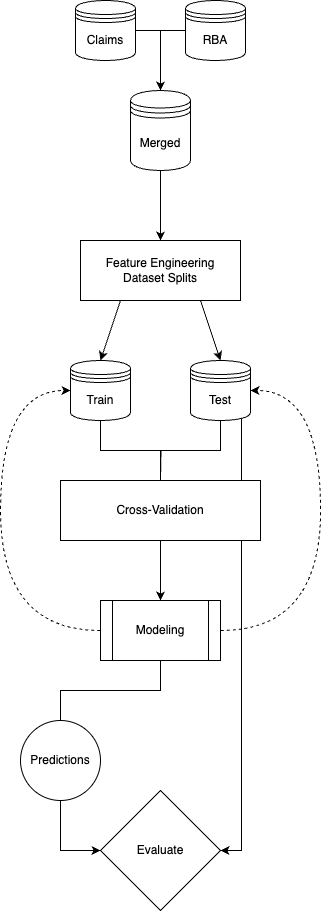

The diagram above was exported from draw.io. Its source (the exported page's mxGraphModel, read from the mxfile embedded in the PNG):
<mxGraphModel dx="2196" dy="1209" grid="1" gridSize="10" guides="1" tooltips="1" connect="1" arrows="1" fold="1" page="1" pageScale="1" pageWidth="850" pageHeight="1100" math="0" shadow="0">
  <root>
    <mxCell id="0" />
    <mxCell id="1" parent="0" />
    <mxCell id="aH8l6fvt9BVtE0sl3hhD-21" style="edgeStyle=orthogonalEdgeStyle;rounded=0;orthogonalLoop=1;jettySize=auto;html=1;exitX=1;exitY=0.5;exitDx=0;exitDy=0;entryX=0.5;entryY=0;entryDx=0;entryDy=0;endArrow=none;endFill=0;" parent="1" source="aH8l6fvt9BVtE0sl3hhD-1" target="aH8l6fvt9BVtE0sl3hhD-10" edge="1">
      <mxGeometry relative="1" as="geometry" />
    </mxCell>
    <mxCell id="aH8l6fvt9BVtE0sl3hhD-1" value="Claims" style="shape=datastore;whiteSpace=wrap;html=1;" parent="1" vertex="1">
      <mxGeometry x="340" y="95" width="60" height="60" as="geometry" />
    </mxCell>
    <mxCell id="IdiMGPWSgOoyYVCogiuX-1" style="edgeStyle=orthogonalEdgeStyle;rounded=0;orthogonalLoop=1;jettySize=auto;html=1;exitX=0;exitY=0.5;exitDx=0;exitDy=0;entryX=0.5;entryY=0;entryDx=0;entryDy=0;" edge="1" parent="1" source="aH8l6fvt9BVtE0sl3hhD-4" target="aH8l6fvt9BVtE0sl3hhD-10">
      <mxGeometry relative="1" as="geometry" />
    </mxCell>
    <mxCell id="aH8l6fvt9BVtE0sl3hhD-4" value="RBA" style="shape=datastore;whiteSpace=wrap;html=1;" parent="1" vertex="1">
      <mxGeometry x="450" y="95" width="60" height="60" as="geometry" />
    </mxCell>
    <mxCell id="aH8l6fvt9BVtE0sl3hhD-23" style="rounded=0;orthogonalLoop=1;jettySize=auto;html=1;exitX=0.5;exitY=1;exitDx=0;exitDy=0;entryX=0.5;entryY=0;entryDx=0;entryDy=0;" parent="1" source="aH8l6fvt9BVtE0sl3hhD-10" target="aH8l6fvt9BVtE0sl3hhD-16" edge="1">
      <mxGeometry relative="1" as="geometry">
        <mxPoint x="815" y="315" as="targetPoint" />
      </mxGeometry>
    </mxCell>
    <mxCell id="aH8l6fvt9BVtE0sl3hhD-10" value="Merged" style="shape=datastore;whiteSpace=wrap;html=1;" parent="1" vertex="1">
      <mxGeometry x="395" y="185" width="60" height="80" as="geometry" />
    </mxCell>
    <mxCell id="aH8l6fvt9BVtE0sl3hhD-31" style="edgeStyle=orthogonalEdgeStyle;rounded=0;orthogonalLoop=1;jettySize=auto;html=1;exitX=0.5;exitY=1;exitDx=0;exitDy=0;entryX=0.5;entryY=0;entryDx=0;entryDy=0;endArrow=none;endFill=0;" parent="1" source="aH8l6fvt9BVtE0sl3hhD-14" target="aH8l6fvt9BVtE0sl3hhD-27" edge="1">
      <mxGeometry relative="1" as="geometry" />
    </mxCell>
    <mxCell id="aH8l6fvt9BVtE0sl3hhD-14" value="Train" style="shape=datastore;whiteSpace=wrap;html=1;" parent="1" vertex="1">
      <mxGeometry x="335" y="455" width="60" height="60" as="geometry" />
    </mxCell>
    <mxCell id="aH8l6fvt9BVtE0sl3hhD-25" style="rounded=0;orthogonalLoop=1;jettySize=auto;html=1;exitX=0.25;exitY=1;exitDx=0;exitDy=0;entryX=0.5;entryY=0;entryDx=0;entryDy=0;" parent="1" source="aH8l6fvt9BVtE0sl3hhD-16" target="aH8l6fvt9BVtE0sl3hhD-14" edge="1">
      <mxGeometry relative="1" as="geometry" />
    </mxCell>
    <mxCell id="aH8l6fvt9BVtE0sl3hhD-26" style="rounded=0;orthogonalLoop=1;jettySize=auto;html=1;exitX=0.75;exitY=1;exitDx=0;exitDy=0;entryX=0.5;entryY=0;entryDx=0;entryDy=0;" parent="1" source="aH8l6fvt9BVtE0sl3hhD-16" target="aH8l6fvt9BVtE0sl3hhD-24" edge="1">
      <mxGeometry relative="1" as="geometry" />
    </mxCell>
    <mxCell id="aH8l6fvt9BVtE0sl3hhD-16" value="Feature Engineering&lt;div&gt;Dataset Splits&lt;/div&gt;" style="whiteSpace=wrap;html=1;" parent="1" vertex="1">
      <mxGeometry x="345" y="335" width="160" height="60" as="geometry" />
    </mxCell>
    <mxCell id="aH8l6fvt9BVtE0sl3hhD-32" style="edgeStyle=orthogonalEdgeStyle;rounded=0;orthogonalLoop=1;jettySize=auto;html=1;exitX=0.5;exitY=1;exitDx=0;exitDy=0;endArrow=none;endFill=0;" parent="1" source="aH8l6fvt9BVtE0sl3hhD-24" edge="1">
      <mxGeometry relative="1" as="geometry">
        <mxPoint x="425" y="575" as="targetPoint" />
      </mxGeometry>
    </mxCell>
    <mxCell id="aH8l6fvt9BVtE0sl3hhD-41" style="edgeStyle=orthogonalEdgeStyle;rounded=0;orthogonalLoop=1;jettySize=auto;html=1;exitX=0.85;exitY=0.95;exitDx=0;exitDy=0;exitPerimeter=0;entryX=1;entryY=0.5;entryDx=0;entryDy=0;" parent="1" source="aH8l6fvt9BVtE0sl3hhD-24" target="aH8l6fvt9BVtE0sl3hhD-38" edge="1">
      <mxGeometry relative="1" as="geometry" />
    </mxCell>
    <mxCell id="aH8l6fvt9BVtE0sl3hhD-24" value="Test" style="shape=datastore;whiteSpace=wrap;html=1;" parent="1" vertex="1">
      <mxGeometry x="455" y="455" width="60" height="60" as="geometry" />
    </mxCell>
    <mxCell id="aH8l6fvt9BVtE0sl3hhD-33" style="edgeStyle=orthogonalEdgeStyle;rounded=0;orthogonalLoop=1;jettySize=auto;html=1;exitX=0;exitY=0.5;exitDx=0;exitDy=0;entryX=0;entryY=0.5;entryDx=0;entryDy=0;curved=1;dashed=1;" parent="1" source="aH8l6fvt9BVtE0sl3hhD-35" target="aH8l6fvt9BVtE0sl3hhD-14" edge="1">
      <mxGeometry relative="1" as="geometry">
        <Array as="points">
          <mxPoint x="265" y="725" />
          <mxPoint x="265" y="485" />
        </Array>
      </mxGeometry>
    </mxCell>
    <mxCell id="aH8l6fvt9BVtE0sl3hhD-34" style="edgeStyle=orthogonalEdgeStyle;rounded=0;orthogonalLoop=1;jettySize=auto;html=1;exitX=1;exitY=0.5;exitDx=0;exitDy=0;entryX=1;entryY=0.5;entryDx=0;entryDy=0;curved=1;dashed=1;" parent="1" source="aH8l6fvt9BVtE0sl3hhD-35" target="aH8l6fvt9BVtE0sl3hhD-24" edge="1">
      <mxGeometry relative="1" as="geometry">
        <Array as="points">
          <mxPoint x="585" y="725" />
          <mxPoint x="585" y="485" />
        </Array>
      </mxGeometry>
    </mxCell>
    <mxCell id="aH8l6fvt9BVtE0sl3hhD-36" style="edgeStyle=orthogonalEdgeStyle;rounded=0;orthogonalLoop=1;jettySize=auto;html=1;exitX=0.5;exitY=1;exitDx=0;exitDy=0;entryX=0.5;entryY=0;entryDx=0;entryDy=0;" parent="1" source="aH8l6fvt9BVtE0sl3hhD-27" target="aH8l6fvt9BVtE0sl3hhD-35" edge="1">
      <mxGeometry relative="1" as="geometry" />
    </mxCell>
    <mxCell id="aH8l6fvt9BVtE0sl3hhD-27" value="Cross-Validation" style="whiteSpace=wrap;html=1;" parent="1" vertex="1">
      <mxGeometry x="325" y="575" width="200" height="60" as="geometry" />
    </mxCell>
    <mxCell id="aH8l6fvt9BVtE0sl3hhD-45" value="" style="edgeStyle=orthogonalEdgeStyle;rounded=0;orthogonalLoop=1;jettySize=auto;html=1;endArrow=none;endFill=0;" parent="1" source="aH8l6fvt9BVtE0sl3hhD-35" target="aH8l6fvt9BVtE0sl3hhD-44" edge="1">
      <mxGeometry relative="1" as="geometry" />
    </mxCell>
    <mxCell id="aH8l6fvt9BVtE0sl3hhD-35" value="Modeling" style="shape=process;whiteSpace=wrap;html=1;backgroundOutline=1;" parent="1" vertex="1">
      <mxGeometry x="365" y="695" width="120" height="60" as="geometry" />
    </mxCell>
    <mxCell id="aH8l6fvt9BVtE0sl3hhD-38" value="Evaluate" style="rhombus;whiteSpace=wrap;html=1;" parent="1" vertex="1">
      <mxGeometry x="365" y="885" width="120" height="120" as="geometry" />
    </mxCell>
    <mxCell id="aH8l6fvt9BVtE0sl3hhD-46" style="edgeStyle=orthogonalEdgeStyle;rounded=0;orthogonalLoop=1;jettySize=auto;html=1;exitX=0.5;exitY=1;exitDx=0;exitDy=0;entryX=0;entryY=0.5;entryDx=0;entryDy=0;" parent="1" source="aH8l6fvt9BVtE0sl3hhD-44" target="aH8l6fvt9BVtE0sl3hhD-38" edge="1">
      <mxGeometry relative="1" as="geometry" />
    </mxCell>
    <mxCell id="aH8l6fvt9BVtE0sl3hhD-44" value="Predictions" style="ellipse;whiteSpace=wrap;html=1;" parent="1" vertex="1">
      <mxGeometry x="285" y="815" width="80" height="80" as="geometry" />
    </mxCell>
  </root>
</mxGraphModel>